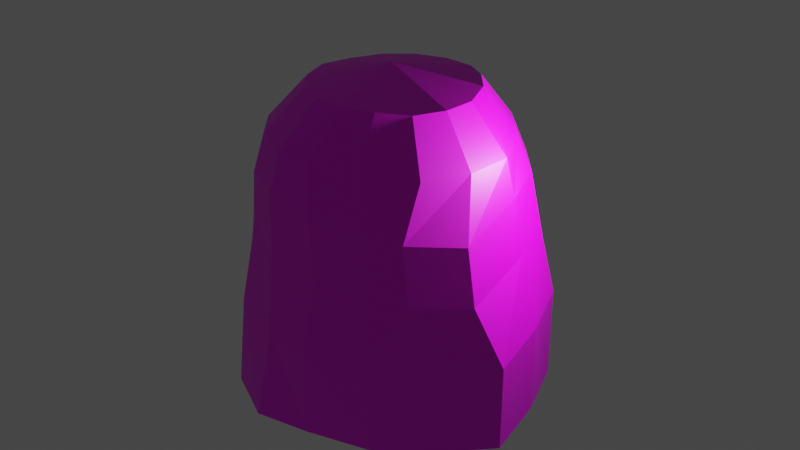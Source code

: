 # Source: object11_mountainC.blend  (saved by Blender 2.90.8; exported with 4.5.12 LTS)
import bpy
from mathutils import Matrix  # noqa: F401  (used for matrix-valued properties, if any)

bpy.ops.wm.read_factory_settings(use_empty=True)
scene = bpy.context.scene
scene.name = 'Scene'

# ---- collections
col_collection = bpy.data.collections.new('Collection'); scene.collection.children.link(col_collection)

# ---- images (referenced by path relative to the original .blend; pixels are not part of the script)
import os
ASSET_DIR = os.environ.get("B2B_ASSET_DIR", "")  # directory of the original .blend (textures are referenced by path, not embedded)
HERE = os.path.dirname(os.path.abspath(__file__))  # packed textures are extracted next to this script under _unpacked/

def load_image(name, relpath, width, height, colorspace="sRGB"):
    """Load a texture the original file referenced (path relative to the .blend, or extracted next to this script)."""
    p = next((c for c in (os.path.join(HERE, relpath), os.path.join(ASSET_DIR, relpath)) if relpath and os.path.exists(c)), "")
    if p:
        img = bpy.data.images.load(p, check_existing=True)
        img.name = name
    else:  # same state as the original file: an image datablock whose file is absent (Cycles renders it pink)
        img = bpy.data.images.new(name, width, height)
        img.source = "FILE"
        img.filepath = "//" + (relpath or name)
    img.colorspace_settings.name = colorspace
    return img
img_mountainc_color_png = load_image('mountainC_color.png', 'mountainC_color.png', 1024, 1024, 'sRGB')

# ---- materials (node trees are filled in below, after node groups)
mat_mountainc_color = bpy.data.materials.new('mountainC_color')
mat_mountainc_color.use_transparent_shadow = False

# ---- material node trees
mat_mountainc_color.use_nodes = True; mat_mountainc_color.node_tree.nodes.clear()
_N = mat_mountainc_color.node_tree.nodes; _L = mat_mountainc_color.node_tree.links
n0 = _N.new('ShaderNodeBsdfPrincipled'); n0.name = 'Principled BSDF'; n0.location = (10, 300)
n0.distribution = 'GGX'
n0.subsurface_method = 'BURLEY'
n0.inputs[3].default_value = 1.45
n0.inputs[27].default_value = (0.0, 0.0, 0.0, 1.0)
n0.inputs[28].default_value = 1.0
n1 = _N.new('ShaderNodeOutputMaterial'); n1.name = 'Material Output'; n1.location = (300, 300)
n2 = _N.new('ShaderNodeTexImage'); n2.name = 'Image Texture'; n2.location = (-287, 268)
n2.image = img_mountainc_color_png
_L.new(n0.outputs[0], n1.inputs[0])
_L.new(n2.outputs[0], n0.inputs[0])
n1.is_active_output = True

# ---- world
world_world = bpy.data.worlds.new('World'); scene.world = world_world
world_world.use_nodes = True; world_world.node_tree.nodes.clear()
_N = world_world.node_tree.nodes; _L = world_world.node_tree.links
n0 = _N.new('ShaderNodeOutputWorld'); n0.name = 'World Output'; n0.location = (300, 300)
n1 = _N.new('ShaderNodeBackground'); n1.name = 'Background'; n1.location = (10, 300)
n1.inputs[0].default_value = (0.05088, 0.05088, 0.05088, 1.0)
_L.new(n1.outputs[0], n0.inputs[0])
n0.is_active_output = True
world_world.color = (0.05088, 0.05088, 0.05088)
world_world.use_sun_shadow = False
world_world.sun_shadow_jitter_overblur = 0.0

# ---- lights
light_light = bpy.data.lights.new('Light', 'POINT')
light_light.transmission_factor = 0.0
light_light.energy = 1000.0
light_light.shadow_soft_size = 0.1
light_light.shadow_maximum_resolution = 0.006
light_light.use_absolute_resolution = True

# ---- meshes
me_cylinder = bpy.data.meshes.new('Cylinder')
me_cylinder.from_pydata([(-0.05253, 1.214, -1.061), (-0.09472, 1.103, -0.428), (0.3822, 1.128, -1.053), (0.4306, 1.037, -0.428), (0.7945, 0.7934, -1.055), (0.7945, 0.7934, -0.428), (1.037, 0.4632, -1.052), (1.075, 0.4296, -0.3835), (1.122, 0.03364, -1.045), (1.16, 0.0004326, -0.3835), (1.038, -0.4287, -1.055), (1.118, -0.4899, -0.4808), (0.7945, -0.7926, -1.055), (0.7945, -0.8867, -0.428), (0.4306, -1.036, -1.055), (0.3168, -1.118, -0.428), (-0.1834, -1.162, -1.055), (-0.06798, -1.095, -0.428), (-0.4277, -1.036, -1.055), (-0.4248, -1.036, -0.3718), (-0.7915, -0.7926, -1.055), (-0.7887, -0.7926, -0.3718), (-1.068, -0.3994, -1.06), (-1.035, -0.4287, -0.428), (-1.272, 0.03976, -1.082), (-1.24, 0.01163, -0.4767), (-1.076, 0.4663, -1.064), (-1.035, 0.4296, -0.428), (-0.8418, 0.7832, -1.058), (-0.7915, 0.7934, -0.428), (-0.4277, 1.037, -1.055), (-0.4277, 1.037, -0.428), (0.02648, 1.0, 0.0817), (0.4152, 0.917, 0.1686), (0.8624, 0.7079, 0.002153), (1.032, 0.4191, 0.1134), (1.049, -0.002912, 0.05351), (0.9305, -0.3827, 0.08832), (0.6409, -0.7071, 0.08832), (0.3165, -0.9239, 0.08832), (-0.0662, -1.0, 0.08832), (-0.4092, -0.9239, 0.06184), (-0.7336, -0.7071, 0.06184), (-0.8974, -0.3827, 0.0817), (-1.088, 0.1473, -0.0485), (-0.9204, 0.5431, 0.00245), (-0.7336, 0.7071, 0.06184), (-0.4092, 0.9239, 0.06184), (0.07113, 0.9627, 0.5184), (0.4395, 0.8894, 0.5184), (0.7518, 0.6807, 0.5184), (0.9698, 0.4048, 0.5501), (0.987, -0.002912, 0.49), (0.8713, -0.3684, 0.5248), (0.6626, -0.6807, 0.5248), (0.3503, -0.8894, 0.5248), (-0.01808, -0.9627, 0.5248), (-0.2973, -0.8894, 0.5184), (-0.6096, -0.6807, 0.5184), (-0.815, -0.3684, 0.4802), (-1.003, 0.1473, 0.35), (-0.838, 0.5288, 0.4009), (-0.6096, 0.6807, 0.5184), (-0.2973, 0.8894, 0.5184), (0.06431, 0.8882, 0.7898), (0.4039, 0.8206, 0.7898), (0.6918, 0.6282, 0.7898), (0.8842, 0.3403, 0.7898), (0.8695, 0.0007031, 0.7957), (0.8215, -0.3403, 0.7797), (0.6291, -0.6282, 0.7797), (0.4276, -0.8217, 0.7859), (-0.03854, -0.8562, 0.7849), (-0.2025, -0.8192, 0.7832), (-0.4904, -0.6268, 0.7832), (-0.7526, -0.3389, 0.7545), (-0.8202, 0.0007032, 0.7545), (-0.7526, 0.3403, 0.7545), (-0.4904, 0.6282, 0.7832), (-0.2025, 0.8206, 0.7832), (0.05067, 0.6043, 1.112), (0.2813, 0.5584, 1.112), (0.4769, 0.4278, 1.112), (0.6076, 0.2322, 1.112), (0.5976, 0.00154, 1.116), (0.5517, -0.2291, 1.116), (0.421, -0.4247, 1.116), (0.2255, -0.5553, 1.116), (-0.005196, -0.6012, 1.116), (-0.18, -0.5553, 1.112), (-0.3756, -0.4247, 1.112), (-0.5042, -0.2291, 1.088), (-0.5501, 0.00154, 1.088), (-0.5042, 0.2322, 1.088), (-0.3756, 0.4278, 1.112), (-0.18, 0.5584, 1.112), (0.08125, 0.00154, 1.234), (-0.09098, 0.01882, -1.055)], [], [(0, 1, 3, 2), (2, 3, 5, 4), (4, 5, 7, 6), (6, 7, 9, 8), (8, 9, 11, 10), (10, 11, 13, 12), (12, 13, 15, 14), (14, 15, 17, 16), (16, 17, 19, 18), (18, 19, 21, 20), (20, 21, 23, 22), (22, 23, 25, 24), (24, 25, 27, 26), (26, 27, 29, 28), (13, 11, 37, 38), (28, 29, 31, 30), (30, 31, 1, 0), (16, 18, 20, 97), (39, 38, 54, 55), (23, 21, 42, 43), (1, 31, 47, 32), (9, 7, 35, 36), (19, 17, 40, 41), (29, 27, 45, 46), (5, 3, 33, 34), (15, 13, 38, 39), (25, 23, 43, 44), (11, 9, 36, 37), (21, 19, 41, 42), (31, 29, 46, 47), (7, 5, 34, 35), (17, 15, 39, 40), (3, 1, 32, 33), (27, 25, 44, 45), (60, 59, 75, 76), (47, 46, 62, 63), (40, 39, 55, 56), (33, 32, 48, 49), (32, 47, 63, 48), (41, 40, 56, 57), (34, 33, 49, 50), (42, 41, 57, 58), (35, 34, 50, 51), (43, 42, 58, 59), (36, 35, 51, 52), (44, 43, 59, 60), (37, 36, 52, 53), (45, 44, 60, 61), (38, 37, 53, 54), (46, 45, 61, 62), (74, 73, 89, 90), (53, 52, 68, 69), (61, 60, 76, 77), (54, 53, 69, 70), (62, 61, 77, 78), (55, 54, 70, 71), (63, 62, 78, 79), (56, 55, 71, 72), (49, 48, 64, 65), (48, 63, 79, 64), (57, 56, 72, 73), (50, 49, 65, 66), (58, 57, 73, 74), (51, 50, 66, 67), (59, 58, 74, 75), (52, 51, 67, 68), (95, 94, 96), (67, 66, 82, 83), (75, 74, 90, 91), (68, 67, 83, 84), (76, 75, 91, 92), (69, 68, 84, 85), (77, 76, 92, 93), (70, 69, 85, 86), (78, 77, 93, 94), (71, 70, 86, 87), (79, 78, 94, 95), (72, 71, 87, 88), (65, 64, 80, 81), (64, 79, 95, 80), (73, 72, 88, 89), (66, 65, 81, 82), (88, 87, 96), (81, 80, 96), (80, 95, 96), (89, 88, 96), (82, 81, 96), (90, 89, 96), (83, 82, 96), (91, 90, 96), (84, 83, 96), (92, 91, 96), (85, 84, 96), (93, 92, 96), (86, 85, 96), (94, 93, 96), (87, 86, 96), (14, 16, 97, 12), (8, 10, 12, 97), (4, 6, 8, 97), (0, 2, 4, 97), (28, 30, 0, 97), (24, 26, 28, 97), (20, 22, 24, 97)])
_uv = me_cylinder.uv_layers.new(name='UVMap')
_uv.uv.foreach_set('vector', [0.4747, 0.437, 0.4794, 0.3256, 0.5694, 0.3351, 0.5513, 0.4413, 0.5513, 0.4413, 0.5694, 0.3351, 0.642, 0.3363, 0.6435, 0.4418, 0.6435, 0.4418, 0.642, 0.3363, 0.7165, 0.3266, 0.7146, 0.4392, 0.7146, 0.4392, 0.7165, 0.3266, 0.7875, 0.3206, 0.7906, 0.4332, 0.7906, 0.4332, 0.7875, 0.3206, 0.8724, 0.327, 0.8724, 0.4285, 0.45, 0.858, 0.3506, 0.8567, 0.3468, 0.772, 0.4501, 0.7833, 0.4501, 0.7833, 0.3468, 0.772, 0.346, 0.6886, 0.4501, 0.7074, 0.4501, 0.7074, 0.346, 0.6886, 0.3393, 0.6273, 0.4429, 0.5983, 0.4429, 0.5983, 0.3393, 0.6273, 0.3217, 0.5702, 0.4351, 0.552, 0.4351, 0.552, 0.3217, 0.5702, 0.3067, 0.498, 0.4224, 0.4778, 0.0002565, 0.3497, 0.05626, 0.2488, 0.1141, 0.2936, 0.07125, 0.3896, 0.07125, 0.3896, 0.1141, 0.2936, 0.1776, 0.3374, 0.1438, 0.4287, 0.1438, 0.4287, 0.1776, 0.3374, 0.2503, 0.351, 0.2212, 0.4494, 0.2212, 0.4494, 0.2503, 0.351, 0.3205, 0.37, 0.2844, 0.4709, 0.3468, 0.772, 0.3506, 0.8567, 0.246, 0.8406, 0.2555, 0.7662, 0.3236, 0.4762, 0.3318, 0.3708, 0.4043, 0.3721, 0.4048, 0.4757, 0.4048, 0.4757, 0.4043, 0.3721, 0.4606, 0.3705, 0.4742, 0.4773, 0.9753, 0.1913, 0.9345, 0.1741, 0.8729, 0.1396, 0.9753, 0.0002565, 0.2582, 0.7015, 0.2555, 0.7662, 0.1848, 0.7638, 0.1903, 0.708, 0.1141, 0.2936, 0.05626, 0.2488, 0.1013, 0.1895, 0.1539, 0.2182, 0.4606, 0.3705, 0.4043, 0.3721, 0.3995, 0.2892, 0.4732, 0.2818, 0.7875, 0.3206, 0.7165, 0.3266, 0.7097, 0.2485, 0.7772, 0.2473, 0.3217, 0.5702, 0.3393, 0.6273, 0.2538, 0.6375, 0.2485, 0.5795, 0.3205, 0.37, 0.2503, 0.351, 0.2924, 0.2898, 0.3345, 0.2869, 0.642, 0.3363, 0.5694, 0.3351, 0.5824, 0.2348, 0.6589, 0.2677, 0.346, 0.6886, 0.3468, 0.772, 0.2555, 0.7662, 0.2582, 0.7015, 0.1776, 0.3374, 0.1141, 0.2936, 0.1539, 0.2182, 0.2237, 0.2787, 0.8724, 0.327, 0.7875, 0.3206, 0.7772, 0.2473, 0.8419, 0.2249, 0.3067, 0.498, 0.3217, 0.5702, 0.2485, 0.5795, 0.232, 0.5158, 0.4043, 0.3721, 0.3318, 0.3708, 0.3345, 0.2869, 0.3995, 0.2892, 0.7165, 0.3266, 0.642, 0.3363, 0.6589, 0.2677, 0.7097, 0.2485, 0.3393, 0.6273, 0.346, 0.6886, 0.2582, 0.7015, 0.2538, 0.6375, 0.5694, 0.3351, 0.4794, 0.3256, 0.5133, 0.2384, 0.5824, 0.2348, 0.2503, 0.351, 0.1776, 0.3374, 0.2237, 0.2787, 0.2924, 0.2898, 0.2474, 0.2205, 0.1851, 0.1616, 0.2096, 0.1261, 0.2537, 0.1517, 0.3995, 0.2892, 0.3345, 0.2869, 0.3532, 0.2122, 0.413, 0.2134, 0.2538, 0.6375, 0.2582, 0.7015, 0.1903, 0.708, 0.1877, 0.6532, 0.5824, 0.2348, 0.5133, 0.2384, 0.537, 0.1642, 0.5972, 0.1808, 0.4732, 0.2818, 0.3995, 0.2892, 0.413, 0.2134, 0.4742, 0.2079, 0.2485, 0.5795, 0.2538, 0.6375, 0.1877, 0.6532, 0.1795, 0.6104, 0.6589, 0.2677, 0.5824, 0.2348, 0.5972, 0.1808, 0.6522, 0.1892, 0.232, 0.5158, 0.2485, 0.5795, 0.1795, 0.6104, 0.159, 0.5521, 0.7097, 0.2485, 0.6589, 0.2677, 0.6522, 0.1892, 0.7018, 0.1845, 0.1539, 0.2182, 0.1013, 0.1895, 0.1403, 0.12, 0.1851, 0.1616, 0.7772, 0.2473, 0.7097, 0.2485, 0.7018, 0.1845, 0.7622, 0.1788, 0.2237, 0.2787, 0.1539, 0.2182, 0.1851, 0.1616, 0.2474, 0.2205, 0.8419, 0.2249, 0.7772, 0.2473, 0.7622, 0.1788, 0.819, 0.1509, 0.2924, 0.2898, 0.2237, 0.2787, 0.2474, 0.2205, 0.3097, 0.2285, 0.2555, 0.7662, 0.246, 0.8406, 0.1706, 0.8235, 0.1848, 0.7638, 0.3345, 0.2869, 0.2924, 0.2898, 0.3097, 0.2285, 0.3532, 0.2122, 0.1165, 0.5815, 0.1411, 0.6323, 0.07975, 0.646, 0.05666, 0.6162, 0.819, 0.1509, 0.7622, 0.1788, 0.7474, 0.1308, 0.7987, 0.1108, 0.3097, 0.2285, 0.2474, 0.2205, 0.2537, 0.1517, 0.3025, 0.1675, 0.1848, 0.7638, 0.1706, 0.8235, 0.1278, 0.8098, 0.1454, 0.7583, 0.3532, 0.2122, 0.3097, 0.2285, 0.3025, 0.1675, 0.3643, 0.1652, 0.1903, 0.708, 0.1848, 0.7638, 0.1454, 0.7583, 0.1532, 0.7203, 0.413, 0.2134, 0.3532, 0.2122, 0.3643, 0.1652, 0.4212, 0.1678, 0.1877, 0.6532, 0.1903, 0.708, 0.1532, 0.7203, 0.1473, 0.6564, 0.5972, 0.1808, 0.537, 0.1642, 0.5549, 0.1178, 0.6062, 0.1393, 0.4742, 0.2079, 0.413, 0.2134, 0.4212, 0.1678, 0.4656, 0.1618, 0.1795, 0.6104, 0.1877, 0.6532, 0.1473, 0.6564, 0.1411, 0.6323, 0.6522, 0.1892, 0.5972, 0.1808, 0.6062, 0.1393, 0.6545, 0.1493, 0.159, 0.5521, 0.1795, 0.6104, 0.1411, 0.6323, 0.1165, 0.5815, 0.7018, 0.1845, 0.6522, 0.1892, 0.6545, 0.1493, 0.7018, 0.1484, 0.1851, 0.1616, 0.1403, 0.12, 0.1695, 0.07929, 0.2096, 0.1261, 0.7622, 0.1788, 0.7018, 0.1845, 0.7018, 0.1484, 0.7474, 0.1308, 0.4047, 0.1026, 0.3666, 0.09848, 0.4043, 0.0002565, 0.7018, 0.1484, 0.6545, 0.1493, 0.6596, 0.08926, 0.6928, 0.08922, 0.2096, 0.1261, 0.1695, 0.07929, 0.2268, 0.04606, 0.2493, 0.07539, 0.7474, 0.1308, 0.7018, 0.1484, 0.6928, 0.08922, 0.7219, 0.07259, 0.2537, 0.1517, 0.2096, 0.1261, 0.2493, 0.07539, 0.2793, 0.09429, 0.7987, 0.1108, 0.7474, 0.1308, 0.7219, 0.07259, 0.753, 0.05055, 0.3025, 0.1675, 0.2537, 0.1517, 0.2793, 0.09429, 0.3135, 0.1038, 0.1454, 0.7583, 0.1278, 0.8098, 0.0637, 0.7703, 0.08327, 0.7376, 0.3643, 0.1652, 0.3025, 0.1675, 0.3135, 0.1038, 0.3504, 0.1007, 0.1532, 0.7203, 0.1454, 0.7583, 0.08327, 0.7376, 0.09162, 0.704, 0.4212, 0.1678, 0.3643, 0.1652, 0.3666, 0.09848, 0.4047, 0.1026, 0.1473, 0.6564, 0.1532, 0.7203, 0.09162, 0.704, 0.0898, 0.6707, 0.6062, 0.1393, 0.5549, 0.1178, 0.5963, 0.05837, 0.6269, 0.07938, 0.4656, 0.1618, 0.4212, 0.1678, 0.4047, 0.1026, 0.4424, 0.09473, 0.1411, 0.6323, 0.1473, 0.6564, 0.0898, 0.6707, 0.07975, 0.646, 0.6545, 0.1493, 0.6062, 0.1393, 0.6269, 0.07938, 0.6596, 0.08926, 0.0898, 0.6707, 0.09162, 0.704, 0.0002565, 0.705, 0.6269, 0.07938, 0.5963, 0.05837, 0.6788, 0.0002565, 0.4424, 0.09473, 0.4047, 0.1026, 0.4043, 0.0002565, 0.07975, 0.646, 0.0898, 0.6707, 0.0002565, 0.705, 0.6596, 0.08926, 0.6269, 0.07938, 0.6788, 0.0002565, 0.05666, 0.6162, 0.07975, 0.646, 0.0002565, 0.705, 0.6928, 0.08922, 0.6596, 0.08926, 0.6788, 0.0002565, 0.2493, 0.07539, 0.2268, 0.04606, 0.3199, 0.002475, 0.7219, 0.07259, 0.6928, 0.08922, 0.6788, 0.0002565, 0.2793, 0.09429, 0.2493, 0.07539, 0.3199, 0.002475, 0.753, 0.05055, 0.7219, 0.07259, 0.6788, 0.0002565, 0.3135, 0.1038, 0.2793, 0.09429, 0.3199, 0.002475, 0.08327, 0.7376, 0.0637, 0.7703, 0.0002565, 0.705, 0.3504, 0.1007, 0.3135, 0.1038, 0.3199, 0.002475, 0.09162, 0.704, 0.08327, 0.7376, 0.0002565, 0.705, 0.5566, 0.6193, 0.4747, 0.5601, 0.6252, 0.4424, 0.6252, 0.6361, 0.6257, 0.6837, 0.69, 0.6434, 0.7597, 0.6326, 0.7597, 0.8264, 0.7602, 0.6841, 0.814, 0.6456, 0.8834, 0.6326, 0.8834, 0.8284, 0.6257, 0.5005, 0.6823, 0.4568, 0.7667, 0.4424, 0.7667, 0.6321, 0.9067, 0.6152, 0.8304, 0.5976, 0.7672, 0.5755, 0.9067, 0.4424, 0.6257, 0.8638, 0.6963, 0.8357, 0.7593, 0.8269, 0.7593, 0.9997, 0.4747, 0.7166, 0.5372, 0.6707, 0.6076, 0.6366, 0.6076, 0.8272])
me_cylinder.materials.append(mat_mountainc_color)
me_cylinder.use_remesh_fix_poles = True
me_cylinder.use_remesh_preserve_attributes = False
me_cylinder.use_mirror_vertex_groups = False
me_cylinder.update()

# ---- objects
ob_light = bpy.data.objects.new('Light', light_light)
ob_cylinder = bpy.data.objects.new('Cylinder', me_cylinder)

# ---- transforms, parenting, visibility, modifiers, constraints
ob_light.location = (4.076, 1.005, 5.904)
ob_light.rotation_euler = (0.6503, 0.05522, 1.866)
ob_light.lock_rotations_4d = False
ob_light.empty_display_type = 'ARROWS'
ob_light.color = (0.0, 0.0, 0.0, 0.0)
ob_light.lineart.crease_threshold = 0.0
ob_cylinder.location = (0.0, 0.0, 3.133)
ob_cylinder.rotation_euler = (0.0, -0.0, 2.857)
ob_cylinder.scale = (2.962, 2.962, 2.962)
ob_cylinder.lineart.crease_threshold = 0.0

# ---- collection membership
col_collection.objects.link(ob_light)
col_collection.objects.link(ob_cylinder)

# ---- scene / render settings (as saved in the file)
scene.frame_start = 1; scene.frame_end = 250; scene.frame_set(1)
scene.render.engine = 'BLENDER_EEVEE_NEXT'
scene.cycles.use_denoising = False
scene.cycles.samples = 128
scene.cycles.sampling_pattern = 'TABULATED_SOBOL'
scene.cycles.use_adaptive_sampling = False
scene.cycles.use_light_tree = False
scene.view_settings.view_transform = 'Filmic'
bpy.context.view_layer.update()

# ---- added for rendering (the .blend has no active camera): camera
cam_auto = bpy.data.cameras.new('AutoCamera')
cam_auto.lens = 50.0
cam_auto.sensor_width = 36.0
cam_auto.clip_end = 1000.0
ob_auto_camera = bpy.data.objects.new('AutoCamera', cam_auto)
scene.collection.objects.link(ob_auto_camera)
ob_auto_camera.location = (13.3249, -15.945, 13.9077)
ob_auto_camera.rotation_euler = (1.09748, -7.21219e-08, 0.694738)
scene.camera = ob_auto_camera
bpy.context.view_layer.update()
